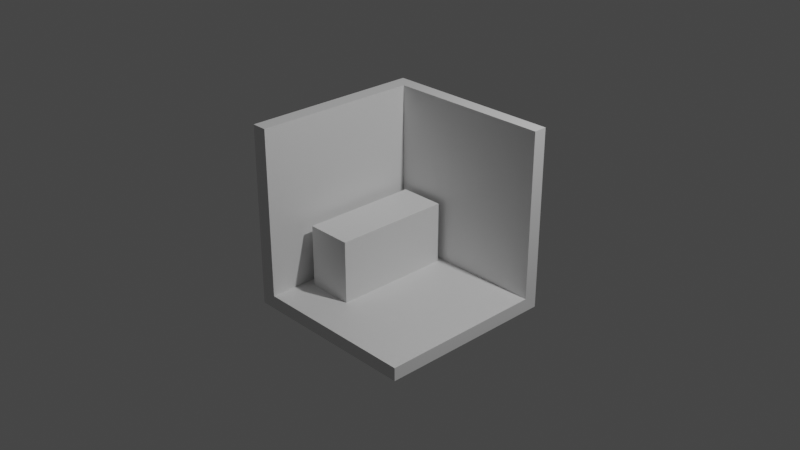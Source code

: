 # Source: Bedroom_blenderversion.blend  (saved by Blender 3.6.11; exported with 4.5.12 LTS)
import bpy
from mathutils import Matrix  # noqa: F401  (used for matrix-valued properties, if any)

bpy.ops.wm.read_factory_settings(use_empty=True)
scene = bpy.context.scene
scene.name = 'Scene'

# ---- collections
col_collection = bpy.data.collections.new('Collection'); scene.collection.children.link(col_collection)

# ---- materials (node trees are filled in below, after node groups)
mat_material = bpy.data.materials.new('Material')
mat_material.alpha_threshold = 0.0
mat_material.use_transparent_shadow = False
mat_material.roughness = 0.5
mat_material.line_color = (0.0, 0.0, 0.0, 1.0)

# ---- material node trees
mat_material.use_nodes = True; mat_material.node_tree.nodes.clear()
_N = mat_material.node_tree.nodes; _L = mat_material.node_tree.links
n0 = _N.new('ShaderNodeOutputMaterial'); n0.name = 'Material Output'; n0.location = (300, 300)
n1 = _N.new('ShaderNodeBsdfPrincipled'); n1.name = 'Principled BSDF'; n1.location = (10, 300)
n1.distribution = 'GGX'
n1.subsurface_method = 'RANDOM_WALK_SKIN'
n1.inputs[3].default_value = 1.45
n1.inputs[27].default_value = (0.0, 0.0, 0.0, 1.0)
n1.inputs[28].default_value = 1.0
_L.new(n1.outputs[0], n0.inputs[0])
n0.is_active_output = True

# ---- world
world_world = bpy.data.worlds.new('World'); scene.world = world_world
world_world.use_nodes = True; world_world.node_tree.nodes.clear()
_N = world_world.node_tree.nodes; _L = world_world.node_tree.links
n0 = _N.new('ShaderNodeOutputWorld'); n0.name = 'World Output'; n0.location = (300, 300)
n1 = _N.new('ShaderNodeBackground'); n1.name = 'Background'; n1.location = (10, 300)
n1.inputs[0].default_value = (0.05088, 0.05088, 0.05088, 1.0)
_L.new(n1.outputs[0], n0.inputs[0])
n0.is_active_output = True
world_world.color = (0.05088, 0.05088, 0.05088)
world_world.use_sun_shadow = False
world_world.sun_shadow_jitter_overblur = 0.0

# ---- cameras
cam_camera = bpy.data.cameras.new('Camera')
cam_camera.clip_end = 100.0
cam_camera.ortho_scale = 7.314

# ---- lights
light_light = bpy.data.lights.new('Light', 'POINT')
light_light.transmission_factor = 0.0
light_light.energy = 1000.0
light_light.shadow_soft_size = 0.1
light_light.shadow_maximum_resolution = 0.006
light_light.use_absolute_resolution = True

# ---- meshes
me_cube = bpy.data.meshes.new('Cube')
me_cube.from_pydata([(1.0, 1.0, 1.0), (1.0, 1.0, -1.0), (1.0, -1.0, -1.0), (-1.0, 1.0, 1.0), (-1.0, 1.0, -1.0), (-1.0, -1.0, 1.0), (-1.0, -1.0, -1.0), (-1.0, 1.0, -0.8616), (-1.0, -1.0, -0.8616), (1.0, 1.0, -0.8616), (1.0, -1.0, -0.8616), (1.0, 0.8561, -1.0), (-1.0, 0.8561, -1.0), (1.0, 0.8561, 1.0), (-1.0, 0.8561, 1.0), (-0.8372, 1.0, -1.0), (-0.8372, -1.0, -1.0), (-0.8372, -1.0, 1.0), (-0.8372, 1.0, 1.0), (-0.7277, -0.5476, -0.9023), (-0.7277, -0.5476, -0.1591), (-0.7277, 0.781, -0.9023), (-0.7277, 0.781, -0.1591), (-0.2115, -0.5476, -0.9023), (-0.2115, -0.5476, -0.1591), (-0.2115, 0.781, -0.9023), (-0.2115, 0.781, -0.1591)], [], [(6, 5, 17, 16), (2, 6, 8, 10), (3, 0, 13, 14), (7, 9, 10, 8), (4, 1, 9, 7), (1, 2, 10, 9), (6, 4, 7, 8), (12, 14, 13, 11), (1, 4, 12, 11), (4, 3, 14, 12), (0, 1, 11, 13), (16, 17, 18, 15), (5, 3, 18, 17), (3, 4, 15, 18), (4, 6, 16, 15), (19, 20, 22, 21), (21, 22, 26, 25), (25, 26, 24, 23), (23, 24, 20, 19), (21, 25, 23, 19), (26, 22, 20, 24)])
_uv = me_cube.uv_layers.new(name='UVMap')
_uv.uv.foreach_set('vector', [0.0, 0.0, 0.0, 0.0, 0.0, 0.0, 0.0, 0.0, 0.0, 0.0, 0.0, 0.0, 0.0, 0.0, 0.0, 0.0, 0.0, 0.0, 0.0, 0.0, 0.0, 0.0, 0.0, 0.0, 0.125, 0.5, 0.375, 0.5, 0.375, 0.75, 0.125, 0.75, 0.375, 0.25, 0.375, 0.5, 0.375, 0.5, 0.375, 0.25, 0.0, 0.0, 0.0, 0.0, 0.0, 0.0, 0.0, 0.0, 0.375, 0.0, 0.375, 0.25, 0.375, 0.25, 0.375, 0.0, 0.375, 0.25, 0.625, 0.25, 0.625, 0.5, 0.375, 0.5, 0.375, 0.5, 0.375, 0.25, 0.375, 0.25, 0.375, 0.5, 0.375, 0.25, 0.625, 0.25, 0.625, 0.25, 0.375, 0.25, 0.0, 0.0, 0.0, 0.0, 0.0, 0.0, 0.0, 0.0, 0.375, 0.0, 0.625, 0.0, 0.625, 0.25, 0.375, 0.25, 0.0, 0.0, 0.0, 0.0, 0.0, 0.0, 0.0, 0.0, 0.625, 0.25, 0.375, 0.25, 0.375, 0.25, 0.625, 0.25, 0.375, 0.25, 0.375, 0.0, 0.375, 0.0, 0.375, 0.25, 0.375, 0.0, 0.625, 0.0, 0.625, 0.25, 0.375, 0.25, 0.375, 0.25, 0.625, 0.25, 0.625, 0.5, 0.375, 0.5, 0.375, 0.5, 0.625, 0.5, 0.625, 0.75, 0.375, 0.75, 0.375, 0.75, 0.625, 0.75, 0.625, 1.0, 0.375, 1.0, 0.125, 0.5, 0.375, 0.5, 0.375, 0.75, 0.125, 0.75, 0.625, 0.5, 0.875, 0.5, 0.875, 0.75, 0.625, 0.75])
me_cube.materials.append(mat_material)
me_cube.use_mirror_vertex_groups = False
me_cube.update()

# ---- objects
ob_cube = bpy.data.objects.new('Cube', me_cube)
ob_light = bpy.data.objects.new('Light', light_light)
ob_camera = bpy.data.objects.new('Camera', cam_camera)

# ---- transforms, parenting, visibility, modifiers, constraints
ob_cube.location = (0.0, 0.0, 0.0)
ob_cube.lock_rotations_4d = False
ob_cube.empty_display_type = 'ARROWS'
ob_cube.lineart.crease_threshold = 0.0
_m = ob_cube.modifiers.new('Solidify', 'SOLIDIFY')
ob_light.location = (4.076, 1.005, 5.904)
ob_light.rotation_euler = (0.6503, 0.05522, 1.866)
ob_light.lock_rotations_4d = False
ob_light.empty_display_type = 'ARROWS'
ob_light.color = (0.0, 0.0, 0.0, 0.0)
ob_light.lineart.crease_threshold = 0.0
ob_camera.location = (7.359, -6.926, 4.958)
ob_camera.rotation_euler = (1.109, 0.0, 0.8149)
ob_camera.lock_rotations_4d = False
ob_camera.empty_display_type = 'ARROWS'
ob_camera.color = (0.0, 0.0, 0.0, 0.0)
ob_camera.display_type = 'WIRE'
ob_camera.lineart.crease_threshold = 0.0

# ---- collection membership
col_collection.objects.link(ob_cube)
col_collection.objects.link(ob_light)
col_collection.objects.link(ob_camera)

# ---- scene / render settings (as saved in the file)
scene.camera = ob_camera
scene.frame_start = 1; scene.frame_end = 250; scene.frame_set(1)
scene.render.engine = 'BLENDER_EEVEE_NEXT'
scene.cycles.sampling_pattern = 'TABULATED_SOBOL'
scene.view_settings.view_transform = 'Filmic'
bpy.context.view_layer.update()
